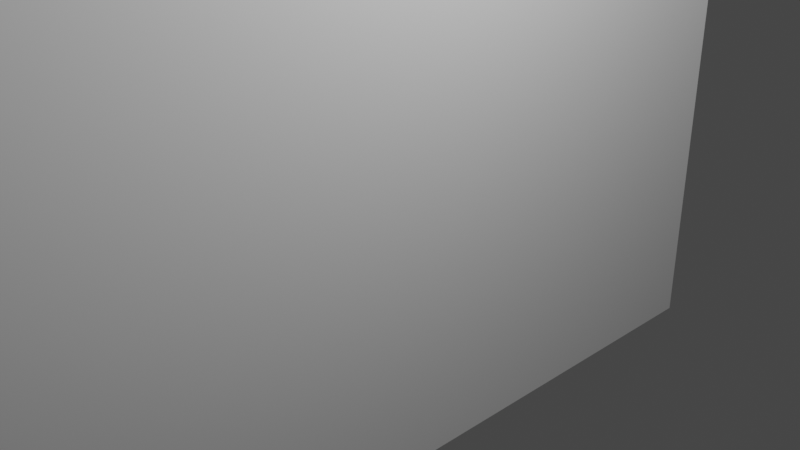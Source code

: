 # Source: ground.blend  (saved by Blender 2.82.7; exported with 4.5.12 LTS)
import bpy
from mathutils import Matrix  # noqa: F401  (used for matrix-valued properties, if any)

bpy.ops.wm.read_factory_settings(use_empty=True)
scene = bpy.context.scene
scene.name = 'Scene'

# ---- collections
col_environment = bpy.data.collections.new('Environment'); scene.collection.children.link(col_environment)

# ---- world
world_world = bpy.data.worlds.new('World'); scene.world = world_world
world_world.use_nodes = True; world_world.node_tree.nodes.clear()
_N = world_world.node_tree.nodes; _L = world_world.node_tree.links
n0 = _N.new('ShaderNodeOutputWorld'); n0.name = 'World Output'; n0.location = (300, 300)
n1 = _N.new('ShaderNodeBackground'); n1.name = 'Background'; n1.location = (10, 300)
n1.inputs[0].default_value = (0.05088, 0.05088, 0.05088, 1.0)
_L.new(n1.outputs[0], n0.inputs[0])
n0.is_active_output = True
world_world.color = (0.05088, 0.05088, 0.05088)
world_world.use_sun_shadow = False
world_world.sun_shadow_jitter_overblur = 0.0

# ---- cameras
cam_camera = bpy.data.cameras.new('Camera')
cam_camera.clip_end = 100.0
cam_camera.ortho_scale = 7.314

# ---- lights
light_light = bpy.data.lights.new('Light', 'POINT')
light_light.transmission_factor = 0.0
light_light.energy = 1000.0
light_light.shadow_soft_size = 0.1
light_light.shadow_maximum_resolution = 0.006
light_light.use_absolute_resolution = True

# ---- meshes
me_cube = bpy.data.meshes.new('Cube')
me_cube.from_pydata([(-0.2, -5.0, -3.0), (-0.2, -5.0, 3.0), (-0.2, 5.0, -3.0), (-0.2, 5.0, 3.0), (0.2, -5.0, -3.0), (0.2, -5.0, 3.0), (0.2, 5.0, -3.0), (0.2, 5.0, 3.0)], [], [(0, 1, 3, 2), (2, 3, 7, 6), (6, 7, 5, 4), (4, 5, 1, 0), (2, 6, 4, 0), (7, 3, 1, 5)])
_uv = me_cube.uv_layers.new(name='UVMap')
_uv.uv.foreach_set('vector', [0.375, 0.0, 0.625, 0.0, 0.625, 0.25, 0.375, 0.25, 0.375, 0.25, 0.625, 0.25, 0.625, 0.5, 0.375, 0.5, 0.375, 0.5, 0.625, 0.5, 0.625, 0.75, 0.375, 0.75, 0.375, 0.75, 0.625, 0.75, 0.625, 1.0, 0.375, 1.0, 0.125, 0.5, 0.375, 0.5, 0.375, 0.75, 0.125, 0.75, 0.625, 0.5, 0.875, 0.5, 0.875, 0.75, 0.625, 0.75])
me_cube.use_remesh_fix_poles = True
me_cube.use_remesh_preserve_attributes = False
me_cube.use_mirror_vertex_groups = False
me_cube.update()

# ---- objects
ob_wall = bpy.data.objects.new('Wall', me_cube)
ob_light = bpy.data.objects.new('Light', light_light)
ob_camera = bpy.data.objects.new('Camera', cam_camera)

# ---- transforms, parenting, visibility, modifiers, constraints
ob_wall.location = (0.0, 0.0, 0.0)
ob_wall.lineart.crease_threshold = 0.0
ob_light.location = (3.945, 0.8882, 5.929)
ob_light.rotation_euler = (0.6503, 0.05522, 1.866)
ob_light.lock_rotations_4d = False
ob_light.empty_display_type = 'ARROWS'
ob_light.color = (0.0, 0.0, 0.0, 0.0)
ob_light.lineart.crease_threshold = 0.0
ob_camera.location = (7.359, -6.926, 4.958)
ob_camera.rotation_euler = (1.109, 0.0, 0.8149)
ob_camera.lock_rotations_4d = False
ob_camera.empty_display_type = 'ARROWS'
ob_camera.color = (0.0, 0.0, 0.0, 0.0)
ob_camera.display_type = 'WIRE'
ob_camera.lineart.crease_threshold = 0.0

# ---- collection membership
scene.collection.objects.link(ob_wall)
col_environment.objects.link(ob_light)
col_environment.objects.link(ob_camera)

# ---- scene / render settings (as saved in the file)
scene.camera = ob_camera
scene.frame_start = 1; scene.frame_end = 250; scene.frame_set(1)
scene.render.engine = 'BLENDER_EEVEE_NEXT'
scene.cycles.use_denoising = False
scene.cycles.samples = 128
scene.cycles.sampling_pattern = 'TABULATED_SOBOL'
scene.cycles.use_adaptive_sampling = False
scene.cycles.use_light_tree = False
scene.view_settings.view_transform = 'Filmic'
bpy.context.view_layer.update()
